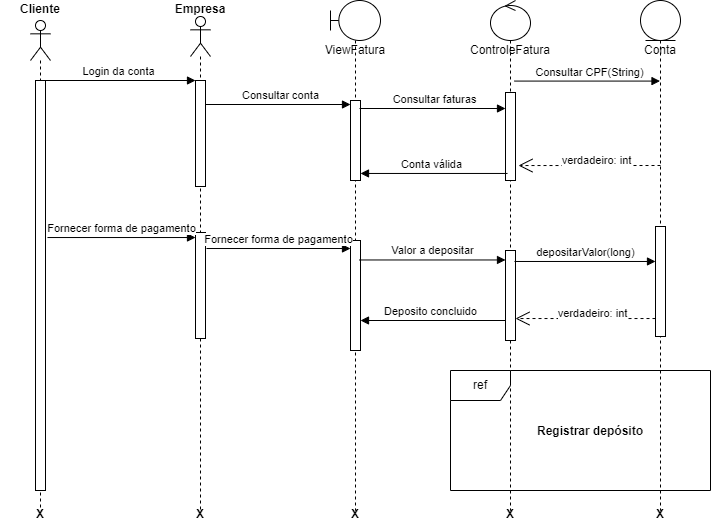

The diagram above was exported from draw.io. Its source (the exported page's mxGraphModel, read from the mxfile embedded in the PNG):
<mxGraphModel dx="1529" dy="803" grid="1" gridSize="10" guides="1" tooltips="1" connect="1" arrows="1" fold="1" page="1" pageScale="1" pageWidth="827" pageHeight="1169" math="0" shadow="0">
  <root>
    <mxCell id="0" />
    <mxCell id="1" parent="0" />
    <mxCell id="OGhBaBTr4Vj6JM9OCnMT-5" value="" style="shape=umlLifeline;participant=umlActor;perimeter=lifelinePerimeter;whiteSpace=wrap;html=1;container=1;collapsible=0;recursiveResize=0;verticalAlign=top;spacingTop=36;outlineConnect=0;" parent="1" vertex="1">
      <mxGeometry x="20" y="70" width="20" height="490" as="geometry" />
    </mxCell>
    <mxCell id="OGhBaBTr4Vj6JM9OCnMT-3" value="" style="html=1;points=[];perimeter=orthogonalPerimeter;" parent="OGhBaBTr4Vj6JM9OCnMT-5" vertex="1">
      <mxGeometry x="5" y="60" width="10" height="410" as="geometry" />
    </mxCell>
    <mxCell id="OGhBaBTr4Vj6JM9OCnMT-6" value="Cliente" style="text;align=center;fontStyle=1;verticalAlign=middle;spacingLeft=3;spacingRight=3;strokeColor=none;rotatable=0;points=[[0,0.5],[1,0.5]];portConstraint=eastwest;" parent="1" vertex="1">
      <mxGeometry y="50" width="60" height="16" as="geometry" />
    </mxCell>
    <mxCell id="OGhBaBTr4Vj6JM9OCnMT-8" value="" style="shape=umlLifeline;participant=umlActor;perimeter=lifelinePerimeter;whiteSpace=wrap;html=1;container=1;collapsible=0;recursiveResize=0;verticalAlign=top;spacingTop=36;outlineConnect=0;" parent="1" vertex="1">
      <mxGeometry x="180" y="66" width="20" height="494" as="geometry" />
    </mxCell>
    <mxCell id="OGhBaBTr4Vj6JM9OCnMT-9" value="" style="html=1;points=[];perimeter=orthogonalPerimeter;" parent="OGhBaBTr4Vj6JM9OCnMT-8" vertex="1">
      <mxGeometry x="5" y="64" width="10" height="106" as="geometry" />
    </mxCell>
    <mxCell id="OGhBaBTr4Vj6JM9OCnMT-33" value="" style="html=1;points=[];perimeter=orthogonalPerimeter;" parent="OGhBaBTr4Vj6JM9OCnMT-8" vertex="1">
      <mxGeometry x="5" y="216" width="10" height="106" as="geometry" />
    </mxCell>
    <mxCell id="OGhBaBTr4Vj6JM9OCnMT-10" value="Login da conta" style="html=1;verticalAlign=bottom;endArrow=block;rounded=0;" parent="1" target="OGhBaBTr4Vj6JM9OCnMT-9" edge="1">
      <mxGeometry width="80" relative="1" as="geometry">
        <mxPoint x="30" y="130" as="sourcePoint" />
        <mxPoint x="190" y="130" as="targetPoint" />
      </mxGeometry>
    </mxCell>
    <mxCell id="OGhBaBTr4Vj6JM9OCnMT-11" value="Empresa" style="text;align=center;fontStyle=1;verticalAlign=middle;spacingLeft=3;spacingRight=3;strokeColor=none;rotatable=0;points=[[0,0.5],[1,0.5]];portConstraint=eastwest;" parent="1" vertex="1">
      <mxGeometry x="160" y="50" width="60" height="16" as="geometry" />
    </mxCell>
    <mxCell id="OGhBaBTr4Vj6JM9OCnMT-12" value="Consultar conta" style="html=1;verticalAlign=bottom;endArrow=block;rounded=0;entryX=0;entryY=0.05;entryDx=0;entryDy=0;entryPerimeter=0;" parent="1" source="OGhBaBTr4Vj6JM9OCnMT-9" target="OGhBaBTr4Vj6JM9OCnMT-16" edge="1">
      <mxGeometry x="0.0323" width="80" relative="1" as="geometry">
        <mxPoint x="190" y="160" as="sourcePoint" />
        <mxPoint x="355" y="160" as="targetPoint" />
        <mxPoint as="offset" />
      </mxGeometry>
    </mxCell>
    <mxCell id="OGhBaBTr4Vj6JM9OCnMT-14" value="ViewFatura" style="shape=umlLifeline;participant=umlBoundary;perimeter=lifelinePerimeter;whiteSpace=wrap;html=1;container=1;collapsible=0;recursiveResize=0;verticalAlign=top;spacingTop=36;outlineConnect=0;" parent="1" vertex="1">
      <mxGeometry x="320" y="50" width="50" height="510" as="geometry" />
    </mxCell>
    <mxCell id="OGhBaBTr4Vj6JM9OCnMT-16" value="" style="html=1;points=[];perimeter=orthogonalPerimeter;" parent="OGhBaBTr4Vj6JM9OCnMT-14" vertex="1">
      <mxGeometry x="20" y="100" width="10" height="80" as="geometry" />
    </mxCell>
    <mxCell id="OGhBaBTr4Vj6JM9OCnMT-36" value="" style="html=1;points=[];perimeter=orthogonalPerimeter;" parent="OGhBaBTr4Vj6JM9OCnMT-14" vertex="1">
      <mxGeometry x="20" y="240" width="10" height="110" as="geometry" />
    </mxCell>
    <mxCell id="OGhBaBTr4Vj6JM9OCnMT-17" value="Consultar faturas" style="html=1;verticalAlign=bottom;endArrow=block;rounded=0;exitX=0.9;exitY=0.1;exitDx=0;exitDy=0;exitPerimeter=0;" parent="1" source="OGhBaBTr4Vj6JM9OCnMT-16" target="OGhBaBTr4Vj6JM9OCnMT-15" edge="1">
      <mxGeometry x="0.0323" width="80" relative="1" as="geometry">
        <mxPoint x="350" y="168.00800000000004" as="sourcePoint" />
        <mxPoint x="500" y="158" as="targetPoint" />
        <mxPoint as="offset" />
      </mxGeometry>
    </mxCell>
    <mxCell id="OGhBaBTr4Vj6JM9OCnMT-20" value="ControleFatura" style="shape=umlLifeline;participant=umlControl;perimeter=lifelinePerimeter;whiteSpace=wrap;html=1;container=1;collapsible=0;recursiveResize=0;verticalAlign=top;spacingTop=36;outlineConnect=0;" parent="1" vertex="1">
      <mxGeometry x="480" y="50" width="40" height="510" as="geometry" />
    </mxCell>
    <mxCell id="OGhBaBTr4Vj6JM9OCnMT-15" value="" style="html=1;points=[];perimeter=orthogonalPerimeter;" parent="OGhBaBTr4Vj6JM9OCnMT-20" vertex="1">
      <mxGeometry x="15" y="92" width="10" height="88" as="geometry" />
    </mxCell>
    <mxCell id="OGhBaBTr4Vj6JM9OCnMT-37" value="" style="html=1;points=[];perimeter=orthogonalPerimeter;" parent="OGhBaBTr4Vj6JM9OCnMT-20" vertex="1">
      <mxGeometry x="15" y="250" width="10" height="90" as="geometry" />
    </mxCell>
    <mxCell id="OGhBaBTr4Vj6JM9OCnMT-21" value="Fornecer forma de pagamento" style="html=1;verticalAlign=bottom;endArrow=block;rounded=0;exitX=1.2;exitY=0.383;exitDx=0;exitDy=0;exitPerimeter=0;" parent="1" source="OGhBaBTr4Vj6JM9OCnMT-3" target="OGhBaBTr4Vj6JM9OCnMT-33" edge="1">
      <mxGeometry width="80" relative="1" as="geometry">
        <mxPoint x="45" y="510" as="sourcePoint" />
        <mxPoint x="190" y="510" as="targetPoint" />
      </mxGeometry>
    </mxCell>
    <mxCell id="OGhBaBTr4Vj6JM9OCnMT-25" value="Conta válida" style="html=1;verticalAlign=bottom;endArrow=block;rounded=0;exitX=0.2;exitY=0.92;exitDx=0;exitDy=0;exitPerimeter=0;" parent="1" source="OGhBaBTr4Vj6JM9OCnMT-15" target="OGhBaBTr4Vj6JM9OCnMT-16" edge="1">
      <mxGeometry x="0.0323" width="80" relative="1" as="geometry">
        <mxPoint x="580" y="186" as="sourcePoint" />
        <mxPoint x="510" y="178.00800000000004" as="targetPoint" />
        <mxPoint as="offset" />
      </mxGeometry>
    </mxCell>
    <mxCell id="OGhBaBTr4Vj6JM9OCnMT-32" value="verdadeiro: int" style="endArrow=open;endSize=12;dashed=1;html=1;rounded=0;entryX=1.3;entryY=0.83;entryDx=0;entryDy=0;entryPerimeter=0;" parent="1" target="OGhBaBTr4Vj6JM9OCnMT-15" edge="1">
      <mxGeometry x="-0.0951" y="-5" width="160" relative="1" as="geometry">
        <mxPoint x="650" y="215" as="sourcePoint" />
        <mxPoint x="680" y="330" as="targetPoint" />
        <mxPoint as="offset" />
      </mxGeometry>
    </mxCell>
    <mxCell id="OGhBaBTr4Vj6JM9OCnMT-40" value="Valor a depositar" style="html=1;verticalAlign=bottom;endArrow=block;rounded=0;exitX=0.9;exitY=0.177;exitDx=0;exitDy=0;exitPerimeter=0;" parent="1" source="OGhBaBTr4Vj6JM9OCnMT-36" target="OGhBaBTr4Vj6JM9OCnMT-37" edge="1">
      <mxGeometry width="80" relative="1" as="geometry">
        <mxPoint x="352.5" y="520" as="sourcePoint" />
        <mxPoint x="490" y="510" as="targetPoint" />
      </mxGeometry>
    </mxCell>
    <mxCell id="OGhBaBTr4Vj6JM9OCnMT-44" value="X" style="text;align=center;fontStyle=1;verticalAlign=middle;spacingLeft=3;spacingRight=3;strokeColor=none;rotatable=0;points=[[0,0.5],[1,0.5]];portConstraint=eastwest;" parent="1" vertex="1">
      <mxGeometry x="610" y="550" width="80" height="26" as="geometry" />
    </mxCell>
    <mxCell id="OGhBaBTr4Vj6JM9OCnMT-45" value="X" style="text;align=center;fontStyle=1;verticalAlign=middle;spacingLeft=3;spacingRight=3;strokeColor=none;rotatable=0;points=[[0,0.5],[1,0.5]];portConstraint=eastwest;" parent="1" vertex="1">
      <mxGeometry x="460" y="550" width="80" height="26" as="geometry" />
    </mxCell>
    <mxCell id="OGhBaBTr4Vj6JM9OCnMT-46" value="X" style="text;align=center;fontStyle=1;verticalAlign=middle;spacingLeft=3;spacingRight=3;strokeColor=none;rotatable=0;points=[[0,0.5],[1,0.5]];portConstraint=eastwest;" parent="1" vertex="1">
      <mxGeometry x="305" y="550" width="80" height="26" as="geometry" />
    </mxCell>
    <mxCell id="OGhBaBTr4Vj6JM9OCnMT-47" value="X" style="text;align=center;fontStyle=1;verticalAlign=middle;spacingLeft=3;spacingRight=3;strokeColor=none;rotatable=0;points=[[0,0.5],[1,0.5]];portConstraint=eastwest;" parent="1" vertex="1">
      <mxGeometry x="150" y="550" width="80" height="26" as="geometry" />
    </mxCell>
    <mxCell id="OGhBaBTr4Vj6JM9OCnMT-48" value="X" style="text;align=center;fontStyle=1;verticalAlign=middle;spacingLeft=3;spacingRight=3;strokeColor=none;rotatable=0;points=[[0,0.5],[1,0.5]];portConstraint=eastwest;" parent="1" vertex="1">
      <mxGeometry x="-10" y="550" width="80" height="26" as="geometry" />
    </mxCell>
    <mxCell id="OGhBaBTr4Vj6JM9OCnMT-53" value="Conta" style="shape=umlLifeline;participant=umlEntity;perimeter=lifelinePerimeter;whiteSpace=wrap;html=1;container=1;collapsible=0;recursiveResize=0;verticalAlign=top;spacingTop=36;outlineConnect=0;" parent="1" vertex="1">
      <mxGeometry x="630" y="50" width="40" height="510" as="geometry" />
    </mxCell>
    <mxCell id="OGhBaBTr4Vj6JM9OCnMT-55" value="" style="html=1;points=[];perimeter=orthogonalPerimeter;" parent="OGhBaBTr4Vj6JM9OCnMT-53" vertex="1">
      <mxGeometry x="15" y="226" width="10" height="110" as="geometry" />
    </mxCell>
    <mxCell id="OGhBaBTr4Vj6JM9OCnMT-54" value="Consultar CPF(String)" style="html=1;verticalAlign=bottom;endArrow=block;rounded=0;exitX=0.6;exitY=0.158;exitDx=0;exitDy=0;exitPerimeter=0;" parent="1" source="OGhBaBTr4Vj6JM9OCnMT-20" target="OGhBaBTr4Vj6JM9OCnMT-53" edge="1">
      <mxGeometry x="0.0323" width="80" relative="1" as="geometry">
        <mxPoint x="510" y="169.99800000000005" as="sourcePoint" />
        <mxPoint x="655" y="169.99800000000005" as="targetPoint" />
        <mxPoint as="offset" />
      </mxGeometry>
    </mxCell>
    <mxCell id="OGhBaBTr4Vj6JM9OCnMT-56" value="Fornecer forma de pagamento" style="html=1;verticalAlign=bottom;endArrow=block;rounded=0;exitX=1.1;exitY=0.151;exitDx=0;exitDy=0;exitPerimeter=0;" parent="1" source="OGhBaBTr4Vj6JM9OCnMT-33" target="OGhBaBTr4Vj6JM9OCnMT-36" edge="1">
      <mxGeometry width="80" relative="1" as="geometry">
        <mxPoint x="200" y="300" as="sourcePoint" />
        <mxPoint x="340" y="304.5" as="targetPoint" />
      </mxGeometry>
    </mxCell>
    <mxCell id="OGhBaBTr4Vj6JM9OCnMT-57" value="depositarValor(long)" style="html=1;verticalAlign=bottom;endArrow=block;rounded=0;exitX=0.9;exitY=0.122;exitDx=0;exitDy=0;exitPerimeter=0;" parent="1" source="OGhBaBTr4Vj6JM9OCnMT-37" target="OGhBaBTr4Vj6JM9OCnMT-55" edge="1">
      <mxGeometry width="80" relative="1" as="geometry">
        <mxPoint x="510" y="290.00199999999995" as="sourcePoint" />
        <mxPoint x="656" y="290.00199999999995" as="targetPoint" />
      </mxGeometry>
    </mxCell>
    <mxCell id="OGhBaBTr4Vj6JM9OCnMT-59" value="verdadeiro: int" style="endArrow=open;endSize=12;dashed=1;html=1;rounded=0;entryX=1;entryY=0.756;entryDx=0;entryDy=0;entryPerimeter=0;" parent="1" source="OGhBaBTr4Vj6JM9OCnMT-55" target="OGhBaBTr4Vj6JM9OCnMT-37" edge="1">
      <mxGeometry x="-0.0951" y="-5" width="160" relative="1" as="geometry">
        <mxPoint x="652" y="360" as="sourcePoint" />
        <mxPoint x="510" y="360" as="targetPoint" />
        <mxPoint as="offset" />
      </mxGeometry>
    </mxCell>
    <mxCell id="OGhBaBTr4Vj6JM9OCnMT-61" value="Deposito concluido" style="html=1;verticalAlign=bottom;endArrow=block;rounded=0;" parent="1" source="OGhBaBTr4Vj6JM9OCnMT-37" edge="1">
      <mxGeometry x="0.0323" width="80" relative="1" as="geometry">
        <mxPoint x="487" y="380" as="sourcePoint" />
        <mxPoint x="350" y="370" as="targetPoint" />
        <mxPoint as="offset" />
      </mxGeometry>
    </mxCell>
    <mxCell id="OGhBaBTr4Vj6JM9OCnMT-62" value="ref" style="shape=umlFrame;whiteSpace=wrap;html=1;" parent="1" vertex="1">
      <mxGeometry x="440" y="420" width="260" height="120" as="geometry" />
    </mxCell>
    <mxCell id="OGhBaBTr4Vj6JM9OCnMT-63" value="Registrar depósito" style="text;align=center;fontStyle=1;verticalAlign=middle;spacingLeft=3;spacingRight=3;strokeColor=none;rotatable=0;points=[[0,0.5],[1,0.5]];portConstraint=eastwest;" parent="1" vertex="1">
      <mxGeometry x="540" y="467" width="80" height="26" as="geometry" />
    </mxCell>
  </root>
</mxGraphModel>